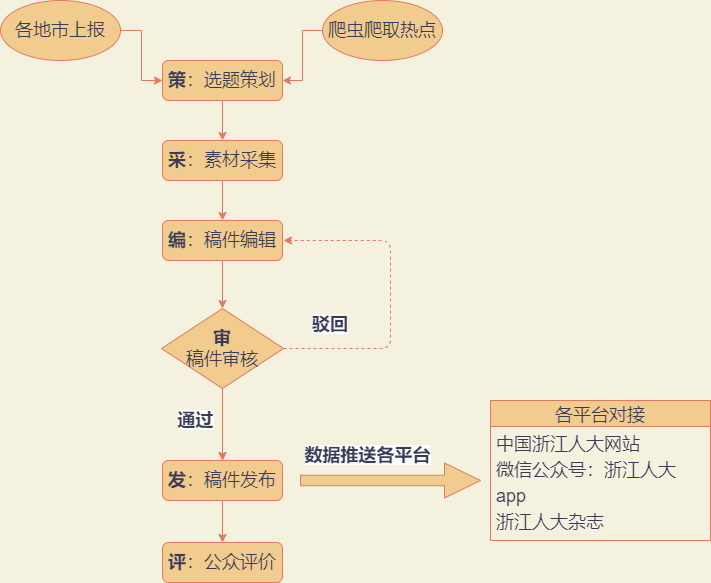

The diagram above was exported from draw.io. Its source (the exported page's mxGraphModel, read from the mxfile embedded in the PNG):
<mxGraphModel dx="1038" dy="547" grid="1" gridSize="10" guides="1" tooltips="1" connect="1" arrows="1" fold="1" page="1" pageScale="1" pageWidth="827" pageHeight="1169" background="#F4F1DE" math="0" shadow="0">
  <root>
    <mxCell id="WIyWlLk6GJQsqaUBKTNV-0" />
    <mxCell id="WIyWlLk6GJQsqaUBKTNV-1" parent="WIyWlLk6GJQsqaUBKTNV-0" />
    <mxCell id="W2xxOjUIsUfgHmh6VKXC-9" value="" style="edgeStyle=orthogonalEdgeStyle;rounded=0;orthogonalLoop=1;jettySize=auto;html=1;labelBackgroundColor=#F4F1DE;strokeColor=#E07A5F;fontColor=#393C56;" edge="1" parent="WIyWlLk6GJQsqaUBKTNV-1" source="WIyWlLk6GJQsqaUBKTNV-3" target="O5xyud_YEgPQOJKG_GbJ-0">
      <mxGeometry relative="1" as="geometry" />
    </mxCell>
    <mxCell id="WIyWlLk6GJQsqaUBKTNV-3" value="&lt;font style=&quot;font-size: 18px&quot;&gt;&lt;b&gt;策&lt;/b&gt;：选题策划&lt;/font&gt;" style="rounded=1;whiteSpace=wrap;html=1;fontSize=12;glass=0;strokeWidth=1;shadow=0;fillColor=#F2CC8F;strokeColor=#E07A5F;fontColor=#393C56;" parent="WIyWlLk6GJQsqaUBKTNV-1" vertex="1">
      <mxGeometry x="252" y="80" width="120" height="40" as="geometry" />
    </mxCell>
    <mxCell id="W2xxOjUIsUfgHmh6VKXC-15" value="" style="edgeStyle=orthogonalEdgeStyle;rounded=0;orthogonalLoop=1;jettySize=auto;html=1;labelBackgroundColor=#F4F1DE;strokeColor=#E07A5F;fontColor=#393C56;" edge="1" parent="WIyWlLk6GJQsqaUBKTNV-1" source="WIyWlLk6GJQsqaUBKTNV-12" target="W2xxOjUIsUfgHmh6VKXC-14">
      <mxGeometry relative="1" as="geometry" />
    </mxCell>
    <mxCell id="WIyWlLk6GJQsqaUBKTNV-12" value="&lt;font style=&quot;font-size: 18px&quot;&gt;&lt;b&gt;编&lt;/b&gt;：稿件编辑&lt;/font&gt;" style="rounded=1;whiteSpace=wrap;html=1;fontSize=12;glass=0;strokeWidth=1;shadow=0;fillColor=#F2CC8F;strokeColor=#E07A5F;fontColor=#393C56;" parent="WIyWlLk6GJQsqaUBKTNV-1" vertex="1">
      <mxGeometry x="252" y="240" width="120" height="40" as="geometry" />
    </mxCell>
    <mxCell id="W2xxOjUIsUfgHmh6VKXC-10" value="" style="edgeStyle=orthogonalEdgeStyle;rounded=0;orthogonalLoop=1;jettySize=auto;html=1;labelBackgroundColor=#F4F1DE;strokeColor=#E07A5F;fontColor=#393C56;" edge="1" parent="WIyWlLk6GJQsqaUBKTNV-1" source="O5xyud_YEgPQOJKG_GbJ-0" target="WIyWlLk6GJQsqaUBKTNV-12">
      <mxGeometry relative="1" as="geometry" />
    </mxCell>
    <mxCell id="O5xyud_YEgPQOJKG_GbJ-0" value="&lt;font style=&quot;font-size: 18px&quot;&gt;&lt;b&gt;采&lt;/b&gt;：素材采集&lt;/font&gt;" style="rounded=1;whiteSpace=wrap;html=1;fontSize=12;glass=0;strokeWidth=1;shadow=0;fillColor=#F2CC8F;strokeColor=#E07A5F;fontColor=#393C56;" parent="WIyWlLk6GJQsqaUBKTNV-1" vertex="1">
      <mxGeometry x="252" y="160" width="120" height="40" as="geometry" />
    </mxCell>
    <mxCell id="W2xxOjUIsUfgHmh6VKXC-4" value="" style="edgeStyle=orthogonalEdgeStyle;rounded=0;orthogonalLoop=1;jettySize=auto;html=1;labelBackgroundColor=#F4F1DE;strokeColor=#E07A5F;fontColor=#393C56;" edge="1" parent="WIyWlLk6GJQsqaUBKTNV-1" source="W2xxOjUIsUfgHmh6VKXC-2" target="WIyWlLk6GJQsqaUBKTNV-3">
      <mxGeometry relative="1" as="geometry" />
    </mxCell>
    <mxCell id="W2xxOjUIsUfgHmh6VKXC-2" value="&lt;font style=&quot;font-size: 18px&quot;&gt;爬虫爬取热点&lt;/font&gt;" style="ellipse;whiteSpace=wrap;html=1;rounded=1;shadow=0;strokeWidth=1;glass=0;fillColor=#F2CC8F;strokeColor=#E07A5F;fontColor=#393C56;" vertex="1" parent="WIyWlLk6GJQsqaUBKTNV-1">
      <mxGeometry x="412" y="20" width="120" height="60" as="geometry" />
    </mxCell>
    <mxCell id="W2xxOjUIsUfgHmh6VKXC-7" value="" style="edgeStyle=orthogonalEdgeStyle;rounded=0;orthogonalLoop=1;jettySize=auto;html=1;labelBackgroundColor=#F4F1DE;strokeColor=#E07A5F;fontColor=#393C56;" edge="1" parent="WIyWlLk6GJQsqaUBKTNV-1" source="W2xxOjUIsUfgHmh6VKXC-5" target="WIyWlLk6GJQsqaUBKTNV-3">
      <mxGeometry relative="1" as="geometry" />
    </mxCell>
    <mxCell id="W2xxOjUIsUfgHmh6VKXC-5" value="&lt;font style=&quot;font-size: 18px&quot;&gt;各地市上报&lt;/font&gt;" style="ellipse;whiteSpace=wrap;html=1;rounded=1;shadow=0;strokeWidth=1;glass=0;fillColor=#F2CC8F;strokeColor=#E07A5F;fontColor=#393C56;" vertex="1" parent="WIyWlLk6GJQsqaUBKTNV-1">
      <mxGeometry x="90" y="20" width="120" height="60" as="geometry" />
    </mxCell>
    <mxCell id="W2xxOjUIsUfgHmh6VKXC-13" value="&lt;font style=&quot;font-size: 18px&quot;&gt;&lt;b&gt;发&lt;/b&gt;：稿件发布&lt;/font&gt;" style="rounded=1;whiteSpace=wrap;html=1;fontSize=12;glass=0;strokeWidth=1;shadow=0;fillColor=#F2CC8F;strokeColor=#E07A5F;fontColor=#393C56;" vertex="1" parent="WIyWlLk6GJQsqaUBKTNV-1">
      <mxGeometry x="252" y="480" width="120" height="40" as="geometry" />
    </mxCell>
    <mxCell id="W2xxOjUIsUfgHmh6VKXC-16" value="" style="edgeStyle=orthogonalEdgeStyle;rounded=0;orthogonalLoop=1;jettySize=auto;html=1;labelBackgroundColor=#F4F1DE;strokeColor=#E07A5F;fontColor=#393C56;" edge="1" parent="WIyWlLk6GJQsqaUBKTNV-1" source="W2xxOjUIsUfgHmh6VKXC-14" target="W2xxOjUIsUfgHmh6VKXC-13">
      <mxGeometry relative="1" as="geometry" />
    </mxCell>
    <mxCell id="W2xxOjUIsUfgHmh6VKXC-18" value="" style="edgeStyle=orthogonalEdgeStyle;rounded=0;orthogonalLoop=1;jettySize=auto;html=1;labelBackgroundColor=#F4F1DE;strokeColor=#E07A5F;fontColor=#393C56;" edge="1" parent="WIyWlLk6GJQsqaUBKTNV-1" source="W2xxOjUIsUfgHmh6VKXC-14" target="W2xxOjUIsUfgHmh6VKXC-13">
      <mxGeometry relative="1" as="geometry" />
    </mxCell>
    <mxCell id="W2xxOjUIsUfgHmh6VKXC-14" value="&lt;font style=&quot;font-size: 18px&quot;&gt;&lt;b&gt;审&lt;/b&gt;&lt;br&gt;稿件审核&lt;br&gt;&lt;/font&gt;" style="rhombus;whiteSpace=wrap;html=1;fillColor=#F2CC8F;strokeColor=#E07A5F;fontColor=#393C56;" vertex="1" parent="WIyWlLk6GJQsqaUBKTNV-1">
      <mxGeometry x="251" y="328" width="122" height="80" as="geometry" />
    </mxCell>
    <mxCell id="W2xxOjUIsUfgHmh6VKXC-22" value="&lt;b&gt;&lt;font style=&quot;font-size: 18px ; background-color: rgb(255 , 255 , 255)&quot;&gt;通过&lt;/font&gt;&lt;/b&gt;" style="text;html=1;align=center;verticalAlign=middle;resizable=0;points=[];autosize=1;strokeColor=none;fontColor=#393C56;" vertex="1" parent="WIyWlLk6GJQsqaUBKTNV-1">
      <mxGeometry x="260" y="430" width="50" height="20" as="geometry" />
    </mxCell>
    <mxCell id="W2xxOjUIsUfgHmh6VKXC-31" value="" style="edgeStyle=elbowEdgeStyle;elbow=horizontal;endArrow=classic;html=1;dashed=1;fontSize=18;exitX=1;exitY=0.5;exitDx=0;exitDy=0;labelBackgroundColor=#F4F1DE;strokeColor=#E07A5F;fontColor=#393C56;" edge="1" parent="WIyWlLk6GJQsqaUBKTNV-1" source="W2xxOjUIsUfgHmh6VKXC-14">
      <mxGeometry width="50" height="50" relative="1" as="geometry">
        <mxPoint x="380" y="360" as="sourcePoint" />
        <mxPoint x="373" y="260" as="targetPoint" />
        <Array as="points">
          <mxPoint x="480" y="310" />
          <mxPoint x="450" y="310" />
        </Array>
      </mxGeometry>
    </mxCell>
    <mxCell id="W2xxOjUIsUfgHmh6VKXC-32" value="&lt;div style=&quot;text-align: center&quot;&gt;&lt;font face=&quot;helvetica&quot;&gt;&lt;span style=&quot;background-color: rgb(255 , 255 , 255)&quot;&gt;&lt;b&gt;驳回&lt;/b&gt;&lt;/span&gt;&lt;/font&gt;&lt;/div&gt;" style="text;whiteSpace=wrap;html=1;fontSize=18;fontColor=#393C56;" vertex="1" parent="WIyWlLk6GJQsqaUBKTNV-1">
      <mxGeometry x="400" y="327" width="60" height="40" as="geometry" />
    </mxCell>
    <mxCell id="W2xxOjUIsUfgHmh6VKXC-35" value="" style="shape=singleArrow;whiteSpace=wrap;html=1;fontSize=18;fillColor=#F2CC8F;strokeColor=#E07A5F;fontColor=#393C56;" vertex="1" parent="WIyWlLk6GJQsqaUBKTNV-1">
      <mxGeometry x="390" y="482.5" width="180" height="35" as="geometry" />
    </mxCell>
    <mxCell id="W2xxOjUIsUfgHmh6VKXC-37" value="&lt;b&gt;&lt;font style=&quot;font-size: 18px ; background-color: rgb(255 , 255 , 255)&quot;&gt;数据推送各平台&lt;/font&gt;&lt;/b&gt;" style="text;html=1;align=center;verticalAlign=middle;resizable=0;points=[];autosize=1;strokeColor=none;fontColor=#393C56;" vertex="1" parent="WIyWlLk6GJQsqaUBKTNV-1">
      <mxGeometry x="387" y="465" width="140" height="20" as="geometry" />
    </mxCell>
    <mxCell id="W2xxOjUIsUfgHmh6VKXC-39" value="各平台对接" style="swimlane;fontStyle=0;childLayout=stackLayout;horizontal=1;startSize=26;horizontalStack=0;resizeParent=1;resizeParentMax=0;resizeLast=0;collapsible=1;marginBottom=0;fontSize=18;fillColor=#F2CC8F;strokeColor=#E07A5F;fontColor=#393C56;" vertex="1" parent="WIyWlLk6GJQsqaUBKTNV-1">
      <mxGeometry x="580" y="420" width="220" height="140" as="geometry" />
    </mxCell>
    <mxCell id="W2xxOjUIsUfgHmh6VKXC-40" value="中国浙江人大网站" style="text;strokeColor=none;fillColor=none;align=left;verticalAlign=top;spacingLeft=4;spacingRight=4;overflow=hidden;rotatable=0;points=[[0,0.5],[1,0.5]];portConstraint=eastwest;fontSize=18;fontColor=#393C56;" vertex="1" parent="W2xxOjUIsUfgHmh6VKXC-39">
      <mxGeometry y="26" width="220" height="26" as="geometry" />
    </mxCell>
    <mxCell id="W2xxOjUIsUfgHmh6VKXC-41" value="微信公众号：浙江人大" style="text;strokeColor=none;fillColor=none;align=left;verticalAlign=top;spacingLeft=4;spacingRight=4;overflow=hidden;rotatable=0;points=[[0,0.5],[1,0.5]];portConstraint=eastwest;fontSize=18;fontColor=#393C56;" vertex="1" parent="W2xxOjUIsUfgHmh6VKXC-39">
      <mxGeometry y="52" width="220" height="26" as="geometry" />
    </mxCell>
    <mxCell id="W2xxOjUIsUfgHmh6VKXC-42" value="app" style="text;strokeColor=none;fillColor=none;align=left;verticalAlign=top;spacingLeft=4;spacingRight=4;overflow=hidden;rotatable=0;points=[[0,0.5],[1,0.5]];portConstraint=eastwest;fontSize=18;fontColor=#393C56;" vertex="1" parent="W2xxOjUIsUfgHmh6VKXC-39">
      <mxGeometry y="78" width="220" height="26" as="geometry" />
    </mxCell>
    <mxCell id="W2xxOjUIsUfgHmh6VKXC-45" value="浙江人大杂志" style="text;strokeColor=none;fillColor=none;align=left;verticalAlign=top;spacingLeft=4;spacingRight=4;overflow=hidden;rotatable=0;points=[[0,0.5],[1,0.5]];portConstraint=eastwest;fontSize=18;fontColor=#393C56;" vertex="1" parent="W2xxOjUIsUfgHmh6VKXC-39">
      <mxGeometry y="104" width="220" height="36" as="geometry" />
    </mxCell>
    <mxCell id="W2xxOjUIsUfgHmh6VKXC-46" value="&lt;font style=&quot;font-size: 18px&quot;&gt;&lt;b&gt;评&lt;/b&gt;：公众评价&lt;/font&gt;" style="rounded=1;whiteSpace=wrap;html=1;fontSize=12;glass=0;strokeWidth=1;shadow=0;fillColor=#F2CC8F;strokeColor=#E07A5F;fontColor=#393C56;" vertex="1" parent="WIyWlLk6GJQsqaUBKTNV-1">
      <mxGeometry x="252" y="562" width="120" height="40" as="geometry" />
    </mxCell>
    <mxCell id="W2xxOjUIsUfgHmh6VKXC-48" value="" style="edgeStyle=orthogonalEdgeStyle;rounded=0;orthogonalLoop=1;jettySize=auto;html=1;exitX=0.5;exitY=1;exitDx=0;exitDy=0;entryX=0.5;entryY=0;entryDx=0;entryDy=0;labelBackgroundColor=#F4F1DE;strokeColor=#E07A5F;fontColor=#393C56;" edge="1" parent="WIyWlLk6GJQsqaUBKTNV-1" source="W2xxOjUIsUfgHmh6VKXC-13" target="W2xxOjUIsUfgHmh6VKXC-46">
      <mxGeometry relative="1" as="geometry">
        <mxPoint x="311" y="530" as="sourcePoint" />
        <mxPoint x="311" y="560" as="targetPoint" />
      </mxGeometry>
    </mxCell>
  </root>
</mxGraphModel>